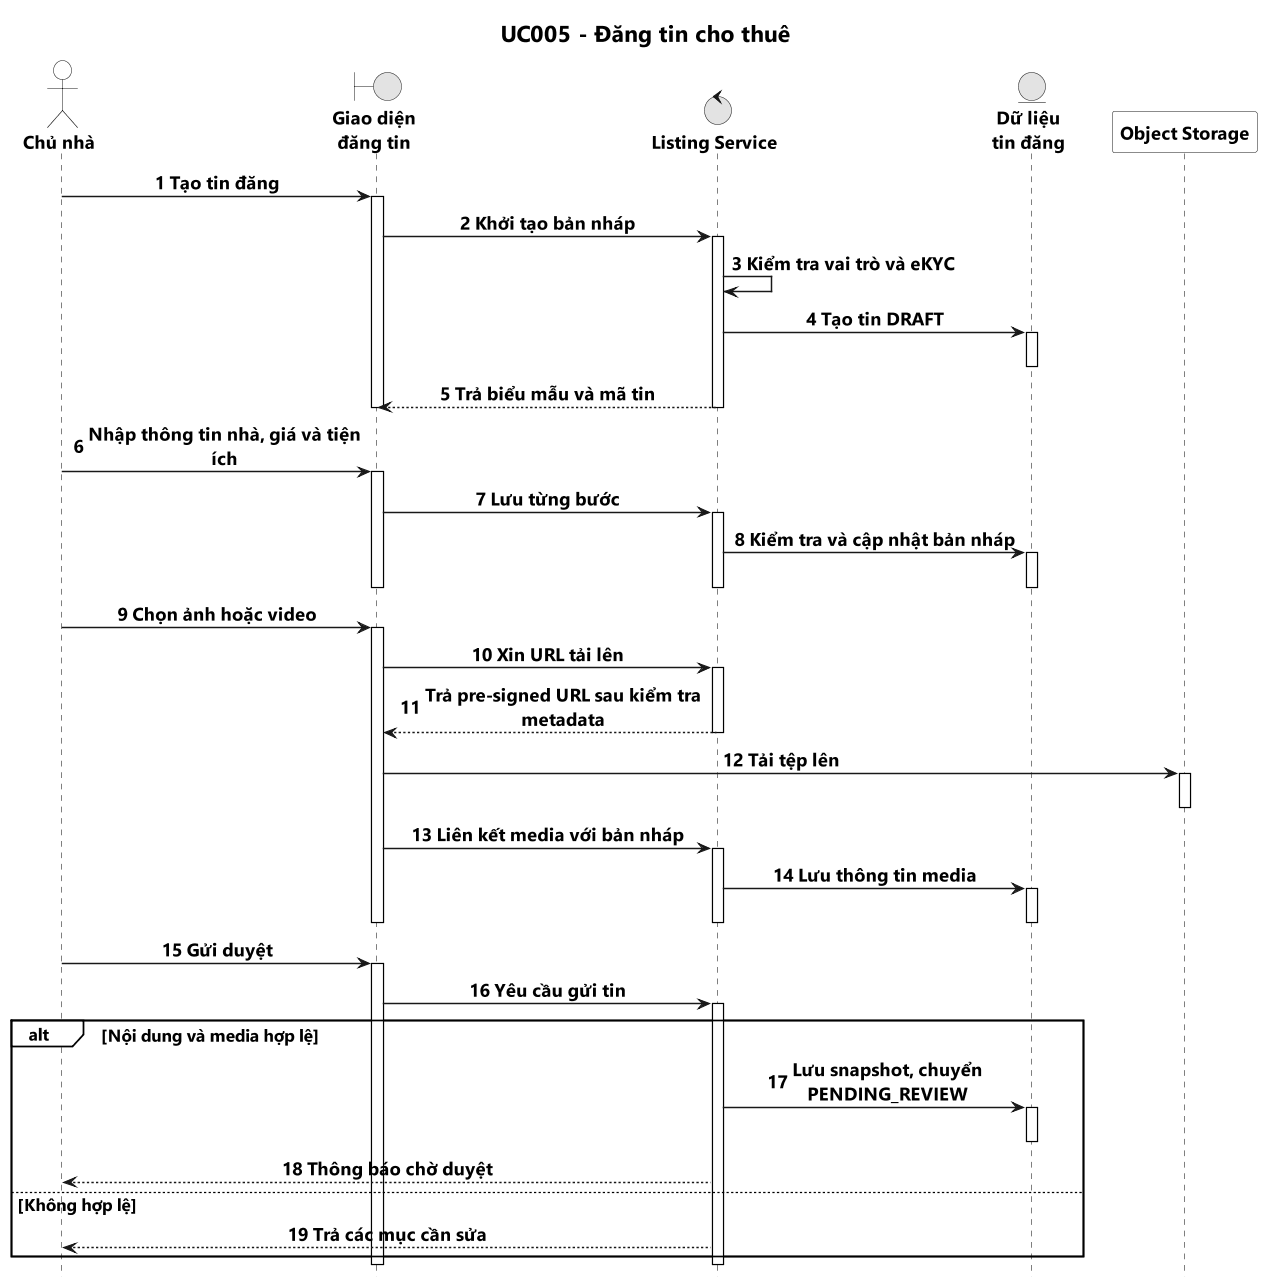

The diagram above was rendered by PlantUML. Its source (embedded in the PNG):
@startuml UC005_DangTinChoThue
' Nguồn: mục 3.2.4 trong báo cáo khóa luận được cung cấp ngày 21/10/2026.
' Sơ đồ nghiệp vụ rút gọn theo mẫu UC001 v2; không mô tả toàn bộ chi tiết triển khai.
title UC005 - Đăng tin cho thuê

hide footbox
autonumber
scale 0.55
skinparam monochrome true
skinparam shadowing false
skinparam backgroundColor white
skinparam dpi 200
skinparam defaultFontName Segoe UI
skinparam defaultFontSize 16
skinparam defaultFontStyle bold
skinparam titleFontSize 20
skinparam titleFontStyle bold
skinparam sequenceMessageAlign center
skinparam maxMessageSize 245
skinparam ParticipantPadding 25
skinparam BoxPadding 10
skinparam sequence {
    ArrowFontName Segoe UI
    ArrowFontSize 16
    ArrowFontStyle bold
    ArrowThickness 1.3
    ParticipantFontSize 16
    ParticipantFontStyle bold
    ActorFontSize 16
    ActorFontStyle bold
    LifeLineBorderColor Black
    LifeLineBackgroundColor White
    ParticipantBackgroundColor White
    ActorBackgroundColor White
    GroupBackgroundColor White
    GroupFontSize 15
    GroupFontStyle bold
    GroupHeaderFontSize 15
    GroupHeaderFontStyle bold
}

actor "Chủ nhà" as Landlord
boundary "**Giao diện**\n**đăng tin**" as UI
control "**Listing Service**" as Service
entity "**Dữ liệu**\n**tin đăng**" as Listing
participant "Object Storage" as Storage

Landlord -> UI : Tạo tin đăng
activate UI
UI -> Service : Khởi tạo bản nháp
activate Service
Service -> Service : Kiểm tra vai trò và eKYC
Service -> Listing : Tạo tin DRAFT
activate Listing
deactivate Listing
Service --> UI : Trả biểu mẫu và mã tin
deactivate Service
deactivate UI
Landlord -> UI : Nhập thông tin nhà, giá và tiện ích
activate UI
UI -> Service : Lưu từng bước
activate Service
Service -> Listing : Kiểm tra và cập nhật bản nháp
activate Listing
deactivate Listing
deactivate Service
deactivate UI
Landlord -> UI : Chọn ảnh hoặc video
activate UI
UI -> Service : Xin URL tải lên
activate Service
Service --> UI : Trả pre-signed URL sau kiểm tra metadata
deactivate Service
UI -> Storage : Tải tệp lên
activate Storage
deactivate Storage
UI -> Service : Liên kết media với bản nháp
activate Service
Service -> Listing : Lưu thông tin media
activate Listing
deactivate Listing
deactivate Service
deactivate UI
Landlord -> UI : Gửi duyệt
activate UI
UI -> Service : Yêu cầu gửi tin
activate Service
alt Nội dung và media hợp lệ
    Service -> Listing : Lưu snapshot, chuyển PENDING_REVIEW
    activate Listing
    deactivate Listing
    Service --> Landlord : Thông báo chờ duyệt
else Không hợp lệ
    Service --> Landlord : Trả các mục cần sửa
end
deactivate Service
deactivate UI

@enduml